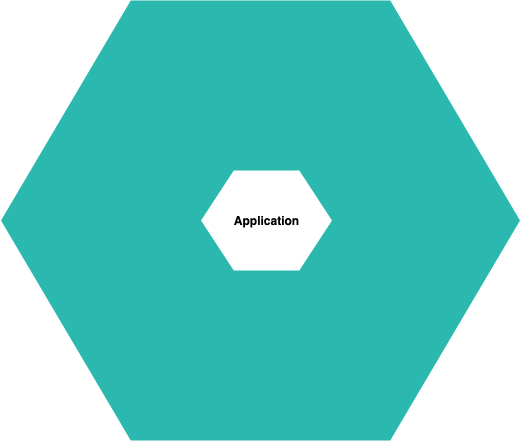

The diagram above was exported from draw.io. Its source (the exported page's mxGraphModel, read from the mxfile embedded in the PNG):
<mxGraphModel dx="1311" dy="879" grid="1" gridSize="10" guides="1" tooltips="1" connect="1" arrows="1" fold="1" page="1" pageScale="1" pageWidth="850" pageHeight="1100" math="0" shadow="0">
  <root>
    <mxCell id="0" />
    <mxCell id="1" parent="0" />
    <mxCell id="s25-0m-EbTbRSfKSd2YM-2" value="" style="shape=hexagon;perimeter=hexagonPerimeter2;whiteSpace=wrap;html=1;fillColor=#2bb9af;strokeColor=none;" vertex="1" parent="1">
      <mxGeometry x="164.5" y="100" width="519" height="440" as="geometry" />
    </mxCell>
    <mxCell id="s25-0m-EbTbRSfKSd2YM-1" value="&lt;span&gt;Application&lt;/span&gt;&lt;br&gt;" style="shape=hexagon;perimeter=hexagonPerimeter2;whiteSpace=wrap;html=1;fontStyle=1;strokeColor=none;" vertex="1" parent="1">
      <mxGeometry x="364.5" y="270" width="131" height="100" as="geometry" />
    </mxCell>
  </root>
</mxGraphModel>